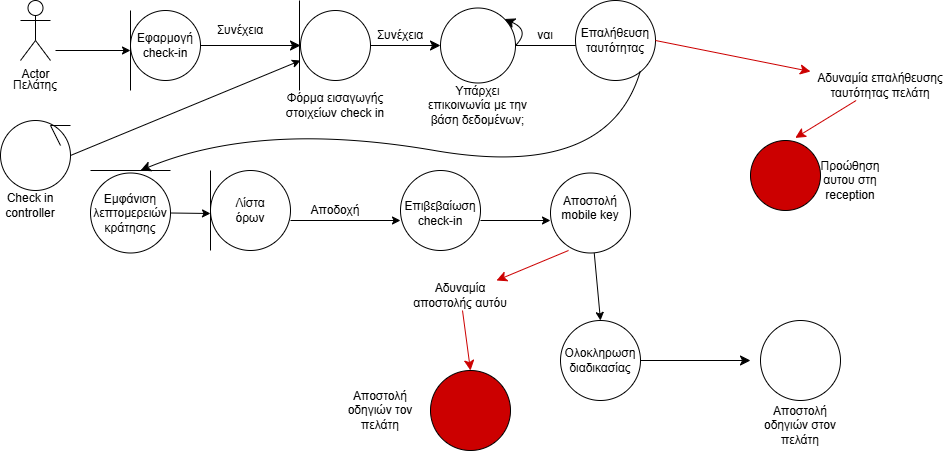

The diagram above was exported from draw.io. Its source (the exported page's mxGraphModel, read from the mxfile embedded in the PNG):
<mxGraphModel dx="1869" dy="569" grid="1" gridSize="10" guides="1" tooltips="1" connect="1" arrows="1" fold="1" page="1" pageScale="1" pageWidth="827" pageHeight="1169" math="0" shadow="0">
  <root>
    <mxCell id="0" />
    <mxCell id="1" parent="0" />
    <mxCell id="LPeaKgGYfcmTwJLlkoMZ-16" style="edgeStyle=orthogonalEdgeStyle;rounded=0;orthogonalLoop=1;jettySize=auto;html=1;exitX=0.5;exitY=0.5;exitDx=0;exitDy=0;exitPerimeter=0;" parent="1" edge="1">
      <mxGeometry relative="1" as="geometry">
        <mxPoint x="-25" y="60" as="sourcePoint" />
        <mxPoint x="50" y="60" as="targetPoint" />
      </mxGeometry>
    </mxCell>
    <mxCell id="LPeaKgGYfcmTwJLlkoMZ-5" value="Εμφάνιση λεπτομερειών κράτησης" style="ellipse;whiteSpace=wrap;html=1;aspect=fixed;fillColor=light-dark(#FFFFFF,#FFFFFF);strokeColor=light-dark(#000000,#000000);" parent="1" vertex="1">
      <mxGeometry x="10" y="182.5" width="80" height="80" as="geometry" />
    </mxCell>
    <mxCell id="LPeaKgGYfcmTwJLlkoMZ-20" value="" style="endArrow=classic;html=1;rounded=0;" parent="1" source="LPeaKgGYfcmTwJLlkoMZ-5" edge="1">
      <mxGeometry width="50" height="50" relative="1" as="geometry">
        <mxPoint x="390" y="300" as="sourcePoint" />
        <mxPoint x="130" y="223" as="targetPoint" />
      </mxGeometry>
    </mxCell>
    <mxCell id="LPeaKgGYfcmTwJLlkoMZ-21" value="" style="endArrow=classic;html=1;rounded=0;" parent="1" edge="1">
      <mxGeometry width="50" height="50" relative="1" as="geometry">
        <mxPoint x="210" y="230" as="sourcePoint" />
        <mxPoint x="320" y="230" as="targetPoint" />
      </mxGeometry>
    </mxCell>
    <mxCell id="LPeaKgGYfcmTwJLlkoMZ-22" value="" style="endArrow=classic;html=1;rounded=0;" parent="1" edge="1">
      <mxGeometry width="50" height="50" relative="1" as="geometry">
        <mxPoint x="400" y="230" as="sourcePoint" />
        <mxPoint x="470" y="230" as="targetPoint" />
      </mxGeometry>
    </mxCell>
    <mxCell id="LPeaKgGYfcmTwJLlkoMZ-23" value="" style="endArrow=classic;html=1;rounded=0;" parent="1" source="0kvZawg3Okm1_uYSELq9-27" edge="1">
      <mxGeometry width="50" height="50" relative="1" as="geometry">
        <mxPoint x="520.1110683453578" y="268.70098573567975" as="sourcePoint" />
        <mxPoint x="520" y="330" as="targetPoint" />
      </mxGeometry>
    </mxCell>
    <mxCell id="0kvZawg3Okm1_uYSELq9-1" value="Actor" style="shape=umlActor;verticalLabelPosition=bottom;verticalAlign=top;html=1;outlineConnect=0;" parent="1" vertex="1">
      <mxGeometry x="-60" y="10" width="30" height="60" as="geometry" />
    </mxCell>
    <mxCell id="0kvZawg3Okm1_uYSELq9-3" value="Πελάτης" style="text;html=1;align=center;verticalAlign=middle;whiteSpace=wrap;rounded=0;" parent="1" vertex="1">
      <mxGeometry x="-75" y="80" width="60" height="30" as="geometry" />
    </mxCell>
    <mxCell id="0kvZawg3Okm1_uYSELq9-4" value="" style="ellipse;whiteSpace=wrap;html=1;aspect=fixed;" parent="1" vertex="1">
      <mxGeometry x="50" y="20" width="70" height="70" as="geometry" />
    </mxCell>
    <mxCell id="0kvZawg3Okm1_uYSELq9-5" value="Εφαρμογή check-in" style="text;html=1;align=center;verticalAlign=middle;whiteSpace=wrap;rounded=0;" parent="1" vertex="1">
      <mxGeometry x="55" y="40" width="60" height="30" as="geometry" />
    </mxCell>
    <mxCell id="0kvZawg3Okm1_uYSELq9-7" value="" style="endArrow=classic;html=1;rounded=0;fontSize=12;startSize=8;endSize=8;curved=1;exitX=1;exitY=0.5;exitDx=0;exitDy=0;" parent="1" source="0kvZawg3Okm1_uYSELq9-4" edge="1">
      <mxGeometry width="50" height="50" relative="1" as="geometry">
        <mxPoint x="150" y="330" as="sourcePoint" />
        <mxPoint x="220" y="55" as="targetPoint" />
      </mxGeometry>
    </mxCell>
    <mxCell id="0kvZawg3Okm1_uYSELq9-8" value="" style="ellipse;whiteSpace=wrap;html=1;aspect=fixed;" parent="1" vertex="1">
      <mxGeometry x="220" y="20" width="70" height="70" as="geometry" />
    </mxCell>
    <mxCell id="0kvZawg3Okm1_uYSELq9-9" value="Συνέχεια" style="text;html=1;align=center;verticalAlign=middle;whiteSpace=wrap;rounded=0;" parent="1" vertex="1">
      <mxGeometry x="130" y="25" width="60" height="30" as="geometry" />
    </mxCell>
    <mxCell id="0kvZawg3Okm1_uYSELq9-12" value="" style="endArrow=classic;html=1;rounded=0;fontSize=12;startSize=8;endSize=8;curved=1;exitX=1;exitY=0.5;exitDx=0;exitDy=0;" parent="1" source="0kvZawg3Okm1_uYSELq9-8" target="0kvZawg3Okm1_uYSELq9-13" edge="1">
      <mxGeometry width="50" height="50" relative="1" as="geometry">
        <mxPoint x="290" y="330" as="sourcePoint" />
        <mxPoint x="370" y="55" as="targetPoint" />
      </mxGeometry>
    </mxCell>
    <mxCell id="0kvZawg3Okm1_uYSELq9-13" value="" style="ellipse;whiteSpace=wrap;html=1;aspect=fixed;" parent="1" vertex="1">
      <mxGeometry x="360" y="17.5" width="75" height="75" as="geometry" />
    </mxCell>
    <mxCell id="0kvZawg3Okm1_uYSELq9-14" value="Συνέχεια" style="text;html=1;align=center;verticalAlign=middle;whiteSpace=wrap;rounded=0;" parent="1" vertex="1">
      <mxGeometry x="290" y="30" width="60" height="30" as="geometry" />
    </mxCell>
    <mxCell id="0kvZawg3Okm1_uYSELq9-15" value="Υπάρχει επικοινωνία με την βάση δεδομένων;" style="text;html=1;align=center;verticalAlign=middle;whiteSpace=wrap;rounded=0;" parent="1" vertex="1">
      <mxGeometry x="346.25" y="100" width="102.5" height="30" as="geometry" />
    </mxCell>
    <mxCell id="0kvZawg3Okm1_uYSELq9-16" value="" style="endArrow=classic;html=1;rounded=0;fontSize=12;startSize=8;endSize=8;curved=1;exitX=1;exitY=0.5;exitDx=0;exitDy=0;entryX=1;entryY=0;entryDx=0;entryDy=0;" parent="1" source="0kvZawg3Okm1_uYSELq9-13" target="0kvZawg3Okm1_uYSELq9-13" edge="1">
      <mxGeometry width="50" height="50" relative="1" as="geometry">
        <mxPoint x="290" y="330" as="sourcePoint" />
        <mxPoint x="440" y="20" as="targetPoint" />
        <Array as="points">
          <mxPoint x="450" y="40" />
        </Array>
      </mxGeometry>
    </mxCell>
    <mxCell id="0kvZawg3Okm1_uYSELq9-17" value="" style="endArrow=none;html=1;rounded=0;fontSize=12;startSize=8;endSize=8;curved=1;exitX=1;exitY=0.5;exitDx=0;exitDy=0;" parent="1" source="0kvZawg3Okm1_uYSELq9-13" edge="1">
      <mxGeometry width="50" height="50" relative="1" as="geometry">
        <mxPoint x="290" y="330" as="sourcePoint" />
        <mxPoint x="500" y="55" as="targetPoint" />
      </mxGeometry>
    </mxCell>
    <mxCell id="0kvZawg3Okm1_uYSELq9-18" value="ναι" style="text;html=1;align=center;verticalAlign=middle;whiteSpace=wrap;rounded=0;" parent="1" vertex="1">
      <mxGeometry x="435" y="30" width="60" height="30" as="geometry" />
    </mxCell>
    <mxCell id="0kvZawg3Okm1_uYSELq9-19" value="" style="ellipse;whiteSpace=wrap;html=1;aspect=fixed;" parent="1" vertex="1">
      <mxGeometry x="495" y="10" width="80" height="80" as="geometry" />
    </mxCell>
    <mxCell id="0kvZawg3Okm1_uYSELq9-20" value="Επαλήθευση ταυτότητας" style="text;html=1;align=center;verticalAlign=middle;whiteSpace=wrap;rounded=0;" parent="1" vertex="1">
      <mxGeometry x="505" y="35" width="60" height="30" as="geometry" />
    </mxCell>
    <mxCell id="0kvZawg3Okm1_uYSELq9-21" value="" style="endArrow=classic;html=1;rounded=0;fontSize=12;startSize=8;endSize=8;curved=1;" parent="1" edge="1">
      <mxGeometry width="50" height="50" relative="1" as="geometry">
        <mxPoint x="560" y="80" as="sourcePoint" />
        <mxPoint x="60" y="180" as="targetPoint" />
        <Array as="points">
          <mxPoint x="528" y="190" />
          <mxPoint x="180" y="130" />
        </Array>
      </mxGeometry>
    </mxCell>
    <mxCell id="0kvZawg3Okm1_uYSELq9-22" value="" style="ellipse;whiteSpace=wrap;html=1;aspect=fixed;" parent="1" vertex="1">
      <mxGeometry x="130" y="180" width="80" height="80" as="geometry" />
    </mxCell>
    <mxCell id="0kvZawg3Okm1_uYSELq9-23" value="Λίστα όρων" style="text;html=1;align=center;verticalAlign=middle;whiteSpace=wrap;rounded=0;" parent="1" vertex="1">
      <mxGeometry x="140" y="205" width="60" height="30" as="geometry" />
    </mxCell>
    <mxCell id="0kvZawg3Okm1_uYSELq9-24" value="Αποδοχή" style="text;html=1;align=center;verticalAlign=middle;whiteSpace=wrap;rounded=0;" parent="1" vertex="1">
      <mxGeometry x="225" y="205" width="60" height="30" as="geometry" />
    </mxCell>
    <mxCell id="0kvZawg3Okm1_uYSELq9-25" value="" style="ellipse;whiteSpace=wrap;html=1;aspect=fixed;" parent="1" vertex="1">
      <mxGeometry x="320" y="180" width="80" height="80" as="geometry" />
    </mxCell>
    <mxCell id="0kvZawg3Okm1_uYSELq9-26" value="Επιβεβαίωση check-in" style="text;html=1;align=center;verticalAlign=middle;whiteSpace=wrap;rounded=0;" parent="1" vertex="1">
      <mxGeometry x="330" y="205" width="60" height="35" as="geometry" />
    </mxCell>
    <mxCell id="0kvZawg3Okm1_uYSELq9-27" value="" style="ellipse;whiteSpace=wrap;html=1;aspect=fixed;" parent="1" vertex="1">
      <mxGeometry x="470" y="182.5" width="80" height="80" as="geometry" />
    </mxCell>
    <mxCell id="0kvZawg3Okm1_uYSELq9-28" value="Aποστολή mobile key&lt;div&gt;&lt;br&gt;&lt;/div&gt;" style="text;html=1;align=center;verticalAlign=middle;whiteSpace=wrap;rounded=0;" parent="1" vertex="1">
      <mxGeometry x="480" y="210" width="60" height="30" as="geometry" />
    </mxCell>
    <mxCell id="0kvZawg3Okm1_uYSELq9-29" value="" style="ellipse;whiteSpace=wrap;html=1;aspect=fixed;" parent="1" vertex="1">
      <mxGeometry x="480" y="330" width="80" height="80" as="geometry" />
    </mxCell>
    <mxCell id="0kvZawg3Okm1_uYSELq9-30" value="Ολοκληρωση διαδικασίας" style="text;html=1;align=center;verticalAlign=middle;whiteSpace=wrap;rounded=0;" parent="1" vertex="1">
      <mxGeometry x="490" y="355" width="60" height="30" as="geometry" />
    </mxCell>
    <mxCell id="0kvZawg3Okm1_uYSELq9-31" value="" style="endArrow=classic;html=1;rounded=0;fontSize=12;startSize=8;endSize=8;curved=1;" parent="1" source="0kvZawg3Okm1_uYSELq9-29" edge="1">
      <mxGeometry width="50" height="50" relative="1" as="geometry">
        <mxPoint x="560" y="250" as="sourcePoint" />
        <mxPoint x="670" y="370" as="targetPoint" />
      </mxGeometry>
    </mxCell>
    <mxCell id="0kvZawg3Okm1_uYSELq9-32" value="" style="ellipse;whiteSpace=wrap;html=1;aspect=fixed;" parent="1" vertex="1">
      <mxGeometry x="680" y="330" width="80" height="80" as="geometry" />
    </mxCell>
    <mxCell id="0kvZawg3Okm1_uYSELq9-33" value="Αποστολή οδηγιών στον πελάτη" style="text;html=1;align=center;verticalAlign=middle;whiteSpace=wrap;rounded=0;" parent="1" vertex="1">
      <mxGeometry x="675" y="420" width="90" height="30" as="geometry" />
    </mxCell>
    <mxCell id="0kvZawg3Okm1_uYSELq9-34" value="" style="endArrow=classic;html=1;rounded=0;fontSize=12;startSize=8;endSize=8;curved=1;strokeColor=#CC0000;entryX=0.64;entryY=-0.037;entryDx=0;entryDy=0;entryPerimeter=0;" parent="1" source="0kvZawg3Okm1_uYSELq9-36" target="0kvZawg3Okm1_uYSELq9-35" edge="1">
      <mxGeometry width="50" height="50" relative="1" as="geometry">
        <mxPoint x="560" y="70" as="sourcePoint" />
        <mxPoint x="640" y="140" as="targetPoint" />
      </mxGeometry>
    </mxCell>
    <mxCell id="0kvZawg3Okm1_uYSELq9-35" value="" style="ellipse;whiteSpace=wrap;html=1;aspect=fixed;fillColor=#CC0000;" parent="1" vertex="1">
      <mxGeometry x="670" y="150" width="70" height="70" as="geometry" />
    </mxCell>
    <mxCell id="0kvZawg3Okm1_uYSELq9-37" value="" style="endArrow=classic;html=1;rounded=0;fontSize=12;startSize=8;endSize=8;curved=1;strokeColor=#CC0000;exitX=1;exitY=0.5;exitDx=0;exitDy=0;" parent="1" source="0kvZawg3Okm1_uYSELq9-19" target="0kvZawg3Okm1_uYSELq9-36" edge="1">
      <mxGeometry width="50" height="50" relative="1" as="geometry">
        <mxPoint x="560" y="70" as="sourcePoint" />
        <mxPoint x="640" y="140" as="targetPoint" />
      </mxGeometry>
    </mxCell>
    <mxCell id="0kvZawg3Okm1_uYSELq9-36" value="Αδυναμία επαλήθευσης ταυτότητας πελάτη" style="text;html=1;align=center;verticalAlign=middle;whiteSpace=wrap;rounded=0;" parent="1" vertex="1">
      <mxGeometry x="730" y="80" width="140" height="30" as="geometry" />
    </mxCell>
    <mxCell id="0kvZawg3Okm1_uYSELq9-38" value="Προώθηση αυτου στη reception" style="text;html=1;align=center;verticalAlign=middle;whiteSpace=wrap;rounded=0;" parent="1" vertex="1">
      <mxGeometry x="740" y="175" width="60" height="30" as="geometry" />
    </mxCell>
    <mxCell id="0kvZawg3Okm1_uYSELq9-40" value="" style="endArrow=classic;html=1;rounded=0;fontSize=12;startSize=8;endSize=8;curved=1;strokeColor=#CC0000;" parent="1" source="0kvZawg3Okm1_uYSELq9-41" edge="1">
      <mxGeometry width="50" height="50" relative="1" as="geometry">
        <mxPoint x="488" y="260" as="sourcePoint" />
        <mxPoint x="390" y="380" as="targetPoint" />
      </mxGeometry>
    </mxCell>
    <mxCell id="0kvZawg3Okm1_uYSELq9-42" value="" style="endArrow=classic;html=1;rounded=0;fontSize=12;startSize=8;endSize=8;curved=1;strokeColor=#CC0000;" parent="1" target="0kvZawg3Okm1_uYSELq9-41" edge="1">
      <mxGeometry width="50" height="50" relative="1" as="geometry">
        <mxPoint x="488" y="260" as="sourcePoint" />
        <mxPoint x="370" y="350" as="targetPoint" />
      </mxGeometry>
    </mxCell>
    <mxCell id="0kvZawg3Okm1_uYSELq9-41" value="Aδυναμία αποστολής αυτόυ" style="text;html=1;align=center;verticalAlign=middle;whiteSpace=wrap;rounded=0;rotation=0;" parent="1" vertex="1">
      <mxGeometry x="325" y="290" width="110" height="30" as="geometry" />
    </mxCell>
    <mxCell id="0kvZawg3Okm1_uYSELq9-43" value="" style="ellipse;whiteSpace=wrap;html=1;aspect=fixed;fillColor=#CC0000;" parent="1" vertex="1">
      <mxGeometry x="350" y="380" width="80" height="80" as="geometry" />
    </mxCell>
    <mxCell id="0kvZawg3Okm1_uYSELq9-44" value="Αποστολή οδηγιών τον πελάτη" style="text;html=1;align=center;verticalAlign=middle;whiteSpace=wrap;rounded=0;" parent="1" vertex="1">
      <mxGeometry x="260" y="410" width="80" height="20" as="geometry" />
    </mxCell>
    <mxCell id="ohSrBieLXCvTm0CAwE2Y-1" value="" style="endArrow=none;html=1;rounded=0;" edge="1" parent="1">
      <mxGeometry width="50" height="50" relative="1" as="geometry">
        <mxPoint x="50" y="100" as="sourcePoint" />
        <mxPoint x="50" y="20" as="targetPoint" />
      </mxGeometry>
    </mxCell>
    <mxCell id="ohSrBieLXCvTm0CAwE2Y-2" value="" style="ellipse;whiteSpace=wrap;html=1;aspect=fixed;" vertex="1" parent="1">
      <mxGeometry x="-80" y="130" width="70" height="70" as="geometry" />
    </mxCell>
    <mxCell id="ohSrBieLXCvTm0CAwE2Y-3" value="" style="endArrow=none;html=1;rounded=0;" edge="1" parent="1">
      <mxGeometry width="50" height="50" relative="1" as="geometry">
        <mxPoint x="-10" y="135" as="sourcePoint" />
        <mxPoint x="-20" y="155" as="targetPoint" />
        <Array as="points">
          <mxPoint x="-30" y="135" />
        </Array>
      </mxGeometry>
    </mxCell>
    <mxCell id="ohSrBieLXCvTm0CAwE2Y-4" value="Check in controller" style="text;html=1;align=center;verticalAlign=middle;whiteSpace=wrap;rounded=0;" vertex="1" parent="1">
      <mxGeometry x="-80" y="200" width="60" height="30" as="geometry" />
    </mxCell>
    <mxCell id="ohSrBieLXCvTm0CAwE2Y-5" value="" style="endArrow=classic;html=1;rounded=0;exitX=1;exitY=0.5;exitDx=0;exitDy=0;" edge="1" parent="1" source="ohSrBieLXCvTm0CAwE2Y-2">
      <mxGeometry width="50" height="50" relative="1" as="geometry">
        <mxPoint x="90" y="230" as="sourcePoint" />
        <mxPoint x="220" y="70" as="targetPoint" />
      </mxGeometry>
    </mxCell>
    <mxCell id="ohSrBieLXCvTm0CAwE2Y-6" value="Φόρμα εισαγωγής στοιχείων check in" style="text;html=1;align=center;verticalAlign=middle;whiteSpace=wrap;rounded=0;" vertex="1" parent="1">
      <mxGeometry x="200" y="100" width="110" height="30" as="geometry" />
    </mxCell>
    <mxCell id="ohSrBieLXCvTm0CAwE2Y-7" value="" style="endArrow=none;html=1;rounded=0;" edge="1" parent="1">
      <mxGeometry width="50" height="50" relative="1" as="geometry">
        <mxPoint x="219" y="100" as="sourcePoint" />
        <mxPoint x="219" y="10" as="targetPoint" />
      </mxGeometry>
    </mxCell>
    <mxCell id="ohSrBieLXCvTm0CAwE2Y-8" value="" style="endArrow=none;html=1;rounded=0;" edge="1" parent="1">
      <mxGeometry width="50" height="50" relative="1" as="geometry">
        <mxPoint x="10" y="180" as="sourcePoint" />
        <mxPoint x="90" y="180" as="targetPoint" />
      </mxGeometry>
    </mxCell>
    <mxCell id="ohSrBieLXCvTm0CAwE2Y-10" value="" style="endArrow=none;html=1;rounded=0;" edge="1" parent="1">
      <mxGeometry width="50" height="50" relative="1" as="geometry">
        <mxPoint x="130" y="260" as="sourcePoint" />
        <mxPoint x="130" y="180" as="targetPoint" />
        <Array as="points">
          <mxPoint x="130" y="220" />
          <mxPoint x="130" y="180" />
        </Array>
      </mxGeometry>
    </mxCell>
  </root>
</mxGraphModel>